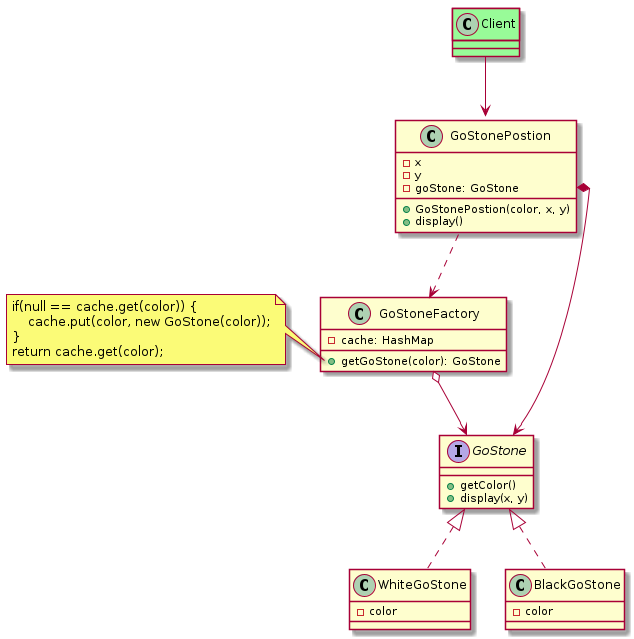

The diagram above was rendered by PlantUML. Its source (embedded in the PNG):
@startuml
interface GoStone {
    + getColor()
    + display(x, y)
}
class WhiteGoStone implements GoStone {
    - color
}
class BlackGoStone implements GoStone {
    - color
}

class GoStoneFactory {
    - cache: HashMap
    + getGoStone(color): GoStone
}
GoStoneFactory o--> GoStone

note left of GoStoneFactory::"getGoStone"
    if(null == cache.get(color)) {
        cache.put(color, new GoStone(color));
    }
    return cache.get(color);
end note

class GoStonePostion {
    - x
    - y
    - goStone: GoStone
    + GoStonePostion(color, x, y)
    + display()
}


GoStonePostion ..>  GoStoneFactory
GoStonePostion::goStone *-->  GoStone

class Client #palegreen
Client --> GoStonePostion

@enduml